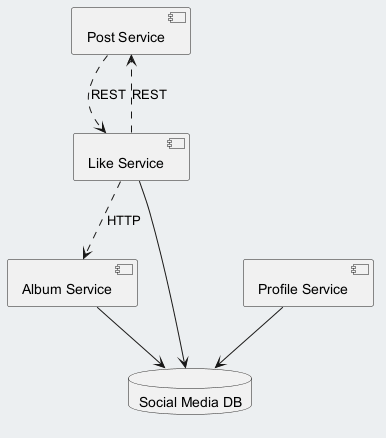

The diagram above was rendered by PlantUML. Its source (embedded in the PNG):
@startuml
skinparam backgroundColor #ECEFF1
skinparam classBackgroundColor #FFFFFF
skinparam classBorderColor #455A64
component "Post Service" as C_PostService
component "Album Service" as C_AlbumService
component "Profile Service" as C_ProfileService
component "Like Service" as C_LikeService
database "Social Media DB" as DB_social_media
C_AlbumService --> DB_social_media
C_ProfileService --> DB_social_media
C_LikeService --> DB_social_media
C_LikeService ..> C_AlbumService : HTTP
C_PostService ..> C_LikeService : REST
C_LikeService ..> C_PostService : REST
@enduml